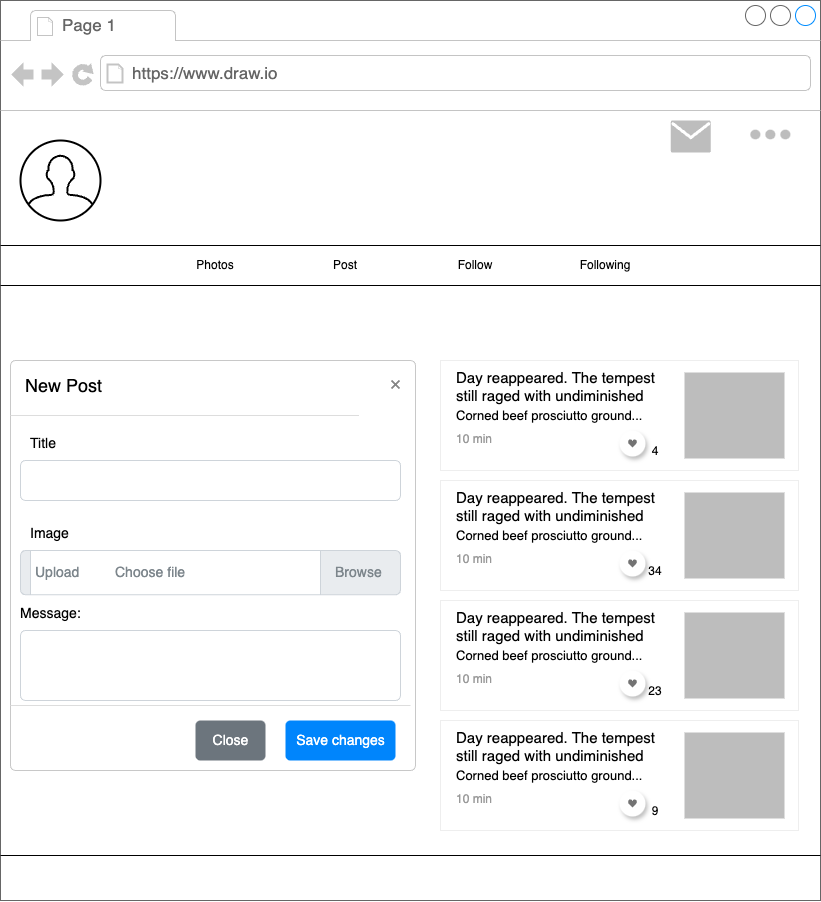

The diagram above was exported from draw.io. Its source (the exported page's mxGraphModel, read from the mxfile embedded in the PNG):
<mxGraphModel dx="1363" dy="1039" grid="1" gridSize="10" guides="1" tooltips="1" connect="1" arrows="1" fold="1" page="1" pageScale="1" pageWidth="850" pageHeight="1100" math="0" shadow="0">
  <root>
    <mxCell id="0" />
    <mxCell id="1" parent="0" />
    <mxCell id="2" value="" style="strokeWidth=1;shadow=0;dashed=0;align=center;html=1;shape=mxgraph.mockup.containers.browserWindow;rSize=0;strokeColor=#666666;strokeColor2=#008cff;strokeColor3=#c4c4c4;mainText=,;recursiveResize=0;" vertex="1" parent="1">
      <mxGeometry x="10" y="30" width="820" height="900" as="geometry" />
    </mxCell>
    <mxCell id="3" value="Page 1" style="strokeWidth=1;shadow=0;dashed=0;align=center;html=1;shape=mxgraph.mockup.containers.anchor;fontSize=17;fontColor=#666666;align=left;whiteSpace=wrap;" vertex="1" parent="2">
      <mxGeometry x="60" y="12" width="110" height="26" as="geometry" />
    </mxCell>
    <mxCell id="4" value="https://www.draw.io" style="strokeWidth=1;shadow=0;dashed=0;align=center;html=1;shape=mxgraph.mockup.containers.anchor;rSize=0;fontSize=17;fontColor=#666666;align=left;" vertex="1" parent="2">
      <mxGeometry x="130" y="60" width="250" height="26" as="geometry" />
    </mxCell>
    <mxCell id="5" value="" style="line;strokeWidth=1;rotatable=0;dashed=0;labelPosition=right;align=left;verticalAlign=middle;spacingTop=0;spacingLeft=6;points=[];portConstraint=eastwest;" vertex="1" parent="2">
      <mxGeometry y="240" width="820" height="10" as="geometry" />
    </mxCell>
    <mxCell id="6" value="" style="line;strokeWidth=1;rotatable=0;dashed=0;labelPosition=right;align=left;verticalAlign=middle;spacingTop=0;spacingLeft=6;points=[];portConstraint=eastwest;" vertex="1" parent="2">
      <mxGeometry y="280" width="820" height="10" as="geometry" />
    </mxCell>
    <mxCell id="7" value="Photos" style="text;html=1;align=center;verticalAlign=middle;whiteSpace=wrap;rounded=0;" vertex="1" parent="2">
      <mxGeometry x="185" y="250" width="60" height="30" as="geometry" />
    </mxCell>
    <mxCell id="8" value="Post" style="text;html=1;align=center;verticalAlign=middle;whiteSpace=wrap;rounded=0;" vertex="1" parent="2">
      <mxGeometry x="315" y="250" width="60" height="30" as="geometry" />
    </mxCell>
    <mxCell id="9" value="Following" style="text;html=1;align=center;verticalAlign=middle;whiteSpace=wrap;rounded=0;" vertex="1" parent="2">
      <mxGeometry x="575" y="250" width="60" height="30" as="geometry" />
    </mxCell>
    <mxCell id="10" value="Follow" style="text;html=1;align=center;verticalAlign=middle;whiteSpace=wrap;rounded=0;" vertex="1" parent="2">
      <mxGeometry x="445" y="250" width="60" height="30" as="geometry" />
    </mxCell>
    <mxCell id="11" style="edgeStyle=orthogonalEdgeStyle;rounded=0;orthogonalLoop=1;jettySize=auto;html=1;exitX=0.5;exitY=1;exitDx=0;exitDy=0;" edge="1" parent="2" source="10" target="10">
      <mxGeometry relative="1" as="geometry" />
    </mxCell>
    <mxCell id="12" value="" style="line;strokeWidth=1;rotatable=0;dashed=0;labelPosition=right;align=left;verticalAlign=middle;spacingTop=0;spacingLeft=6;points=[];portConstraint=eastwest;" vertex="1" parent="2">
      <mxGeometry y="850" width="820" height="10" as="geometry" />
    </mxCell>
    <mxCell id="13" value="" style="html=1;verticalLabelPosition=bottom;align=center;labelBackgroundColor=#ffffff;verticalAlign=top;strokeWidth=2;strokeColor=default;shadow=0;dashed=0;shape=mxgraph.ios7.icons.user;" vertex="1" parent="2">
      <mxGeometry x="20" y="140" width="80" height="80" as="geometry" />
    </mxCell>
    <mxCell id="14" value="" style="shape=rect;fillColor=#ffffff;strokeColor=#eeeeee;shadow=0;resizeWidth=1;whiteSpace=wrap;html=1;" vertex="1" parent="2">
      <mxGeometry width="358" height="110" relative="1" as="geometry">
        <mxPoint x="440" y="360" as="offset" />
      </mxGeometry>
    </mxCell>
    <mxCell id="15" value="Day reappeared. The tempest still raged with undiminished" style="text;whiteSpace=wrap;fontColor=#000000;verticalAlign=top;align=left;fontSize=15;spacing=16;spacingBottom=0;spacingTop=-12;resizeWidth=1;" vertex="1" parent="14">
      <mxGeometry width="244" height="60" relative="1" as="geometry" />
    </mxCell>
    <mxCell id="16" value="Corned beef prosciutto ground..." style="text;whiteSpace=wrap;spacingLeft=16;spacingRight=16;spacing=0;fontSize=13;fontColor=#000000;spacingBottom=0;spacingTop=-5;resizeWidth=1;" vertex="1" parent="14">
      <mxGeometry width="244" height="20" relative="1" as="geometry">
        <mxPoint y="48" as="offset" />
      </mxGeometry>
    </mxCell>
    <mxCell id="17" value="10 min" style="text;whiteSpace=wrap;spacingLeft=16;spacingRight=16;spacing=0;fontSize=12;fontColor=#999999;spacingBottom=0;spacingTop=-5;resizeWidth=1;html=1;" vertex="1" parent="14">
      <mxGeometry width="244" height="20" relative="1" as="geometry">
        <mxPoint y="72" as="offset" />
      </mxGeometry>
    </mxCell>
    <mxCell id="18" value="" style="dashed=0;shape=mxgraph.gmdl.marginRect;rectMargin=12;rectMarginLeft=-12;fillColor=#BDBDBD;strokeColor=none;" vertex="1" parent="14">
      <mxGeometry x="244" width="112" height="110" as="geometry" />
    </mxCell>
    <mxCell id="19" value="" style="shape=ellipse;dashed=0;strokeColor=none;shadow=1;fontSize=13;align=center;verticalAlign=top;labelPosition=center;verticalLabelPosition=bottom;html=1;aspect=fixed;" vertex="1" parent="14">
      <mxGeometry x="179" y="69.99728155339805" width="26" height="26" as="geometry" />
    </mxCell>
    <mxCell id="20" value="" style="dashed=0;html=1;shape=mxgraph.gmdl.heart;strokeColor=none;fillColor=#737373;shadow=0;sketch=0;html=1;labelPosition=center;verticalLabelPosition=bottom;align=center;verticalAlign=top;" vertex="1" parent="19">
      <mxGeometry x="8.357142857142858" y="8.821428571428571" width="9.285714285714286" height="8.357142857142858" as="geometry" />
    </mxCell>
    <mxCell id="21" value="4" style="text;html=1;align=center;verticalAlign=middle;whiteSpace=wrap;rounded=0;" vertex="1" parent="14">
      <mxGeometry x="210" y="86" width="10" height="10" as="geometry" />
    </mxCell>
    <mxCell id="22" value="" style="shape=rect;fillColor=#ffffff;strokeColor=#eeeeee;shadow=0;resizeWidth=1;whiteSpace=wrap;html=1;" vertex="1" parent="2">
      <mxGeometry width="358" height="110" relative="1" as="geometry">
        <mxPoint x="440" y="480" as="offset" />
      </mxGeometry>
    </mxCell>
    <mxCell id="23" value="Day reappeared. The tempest still raged with undiminished" style="text;whiteSpace=wrap;fontColor=#000000;verticalAlign=top;align=left;fontSize=15;spacing=16;spacingBottom=0;spacingTop=-12;resizeWidth=1;" vertex="1" parent="22">
      <mxGeometry width="244" height="60" relative="1" as="geometry" />
    </mxCell>
    <mxCell id="24" value="Corned beef prosciutto ground..." style="text;whiteSpace=wrap;spacingLeft=16;spacingRight=16;spacing=0;fontSize=13;fontColor=#000000;spacingBottom=0;spacingTop=-5;resizeWidth=1;" vertex="1" parent="22">
      <mxGeometry width="244" height="20" relative="1" as="geometry">
        <mxPoint y="48" as="offset" />
      </mxGeometry>
    </mxCell>
    <mxCell id="25" value="10 min" style="text;whiteSpace=wrap;spacingLeft=16;spacingRight=16;spacing=0;fontSize=12;fontColor=#999999;spacingBottom=0;spacingTop=-5;resizeWidth=1;html=1;" vertex="1" parent="22">
      <mxGeometry width="244" height="20" relative="1" as="geometry">
        <mxPoint y="72" as="offset" />
      </mxGeometry>
    </mxCell>
    <mxCell id="26" value="" style="dashed=0;shape=mxgraph.gmdl.marginRect;rectMargin=12;rectMarginLeft=-12;fillColor=#BDBDBD;strokeColor=none;" vertex="1" parent="22">
      <mxGeometry x="244" width="112" height="110" as="geometry" />
    </mxCell>
    <mxCell id="27" value="" style="shape=ellipse;dashed=0;strokeColor=none;shadow=1;fontSize=13;align=center;verticalAlign=top;labelPosition=center;verticalLabelPosition=bottom;html=1;aspect=fixed;" vertex="1" parent="22">
      <mxGeometry x="179" y="69.99728155339805" width="26" height="26" as="geometry" />
    </mxCell>
    <mxCell id="28" value="" style="dashed=0;html=1;shape=mxgraph.gmdl.heart;strokeColor=none;fillColor=#737373;shadow=0;sketch=0;html=1;labelPosition=center;verticalLabelPosition=bottom;align=center;verticalAlign=top;" vertex="1" parent="27">
      <mxGeometry x="8.357142857142858" y="8.821428571428571" width="9.285714285714286" height="8.357142857142858" as="geometry" />
    </mxCell>
    <mxCell id="29" value="34" style="text;html=1;align=center;verticalAlign=middle;whiteSpace=wrap;rounded=0;" vertex="1" parent="22">
      <mxGeometry x="210" y="86" width="10" height="10" as="geometry" />
    </mxCell>
    <mxCell id="30" value="" style="shape=rect;fillColor=#ffffff;strokeColor=#eeeeee;shadow=0;resizeWidth=1;whiteSpace=wrap;html=1;" vertex="1" parent="2">
      <mxGeometry width="358" height="110" relative="1" as="geometry">
        <mxPoint x="440" y="600" as="offset" />
      </mxGeometry>
    </mxCell>
    <mxCell id="31" value="Day reappeared. The tempest still raged with undiminished" style="text;whiteSpace=wrap;fontColor=#000000;verticalAlign=top;align=left;fontSize=15;spacing=16;spacingBottom=0;spacingTop=-12;resizeWidth=1;" vertex="1" parent="30">
      <mxGeometry width="244" height="60" relative="1" as="geometry" />
    </mxCell>
    <mxCell id="32" value="Corned beef prosciutto ground..." style="text;whiteSpace=wrap;spacingLeft=16;spacingRight=16;spacing=0;fontSize=13;fontColor=#000000;spacingBottom=0;spacingTop=-5;resizeWidth=1;" vertex="1" parent="30">
      <mxGeometry width="244" height="20" relative="1" as="geometry">
        <mxPoint y="48" as="offset" />
      </mxGeometry>
    </mxCell>
    <mxCell id="33" value="10 min" style="text;whiteSpace=wrap;spacingLeft=16;spacingRight=16;spacing=0;fontSize=12;fontColor=#999999;spacingBottom=0;spacingTop=-5;resizeWidth=1;html=1;" vertex="1" parent="30">
      <mxGeometry width="244" height="20" relative="1" as="geometry">
        <mxPoint y="72" as="offset" />
      </mxGeometry>
    </mxCell>
    <mxCell id="34" value="" style="dashed=0;shape=mxgraph.gmdl.marginRect;rectMargin=12;rectMarginLeft=-12;fillColor=#BDBDBD;strokeColor=none;" vertex="1" parent="30">
      <mxGeometry x="244" width="112" height="110" as="geometry" />
    </mxCell>
    <mxCell id="35" value="" style="shape=ellipse;dashed=0;strokeColor=none;shadow=1;fontSize=13;align=center;verticalAlign=top;labelPosition=center;verticalLabelPosition=bottom;html=1;aspect=fixed;" vertex="1" parent="30">
      <mxGeometry x="179" y="69.99728155339805" width="26" height="26" as="geometry" />
    </mxCell>
    <mxCell id="36" value="" style="dashed=0;html=1;shape=mxgraph.gmdl.heart;strokeColor=none;fillColor=#737373;shadow=0;sketch=0;html=1;labelPosition=center;verticalLabelPosition=bottom;align=center;verticalAlign=top;" vertex="1" parent="35">
      <mxGeometry x="8.357142857142858" y="8.821428571428571" width="9.285714285714286" height="8.357142857142858" as="geometry" />
    </mxCell>
    <mxCell id="37" value="23" style="text;html=1;align=center;verticalAlign=middle;whiteSpace=wrap;rounded=0;" vertex="1" parent="30">
      <mxGeometry x="210" y="86" width="10" height="10" as="geometry" />
    </mxCell>
    <mxCell id="38" value="" style="shape=rect;fillColor=#ffffff;strokeColor=#eeeeee;shadow=0;resizeWidth=1;whiteSpace=wrap;html=1;" vertex="1" parent="2">
      <mxGeometry width="358" height="110" relative="1" as="geometry">
        <mxPoint x="440" y="720" as="offset" />
      </mxGeometry>
    </mxCell>
    <mxCell id="39" value="Day reappeared. The tempest still raged with undiminished" style="text;whiteSpace=wrap;fontColor=#000000;verticalAlign=top;align=left;fontSize=15;spacing=16;spacingBottom=0;spacingTop=-12;resizeWidth=1;" vertex="1" parent="38">
      <mxGeometry width="244" height="60" relative="1" as="geometry" />
    </mxCell>
    <mxCell id="40" value="Corned beef prosciutto ground..." style="text;whiteSpace=wrap;spacingLeft=16;spacingRight=16;spacing=0;fontSize=13;fontColor=#000000;spacingBottom=0;spacingTop=-5;resizeWidth=1;" vertex="1" parent="38">
      <mxGeometry width="244" height="20" relative="1" as="geometry">
        <mxPoint y="48" as="offset" />
      </mxGeometry>
    </mxCell>
    <mxCell id="41" value="10 min" style="text;whiteSpace=wrap;spacingLeft=16;spacingRight=16;spacing=0;fontSize=12;fontColor=#999999;spacingBottom=0;spacingTop=-5;resizeWidth=1;html=1;" vertex="1" parent="38">
      <mxGeometry width="244" height="20" relative="1" as="geometry">
        <mxPoint y="72" as="offset" />
      </mxGeometry>
    </mxCell>
    <mxCell id="42" value="" style="dashed=0;shape=mxgraph.gmdl.marginRect;rectMargin=12;rectMarginLeft=-12;fillColor=#BDBDBD;strokeColor=none;" vertex="1" parent="38">
      <mxGeometry x="244" width="112" height="110" as="geometry" />
    </mxCell>
    <mxCell id="43" value="" style="shape=ellipse;dashed=0;strokeColor=none;shadow=1;fontSize=13;align=center;verticalAlign=top;labelPosition=center;verticalLabelPosition=bottom;html=1;aspect=fixed;" vertex="1" parent="38">
      <mxGeometry x="179" y="69.99728155339805" width="26" height="26" as="geometry" />
    </mxCell>
    <mxCell id="44" value="" style="dashed=0;html=1;shape=mxgraph.gmdl.heart;strokeColor=none;fillColor=#737373;shadow=0;sketch=0;html=1;labelPosition=center;verticalLabelPosition=bottom;align=center;verticalAlign=top;" vertex="1" parent="43">
      <mxGeometry x="8.357142857142858" y="8.821428571428571" width="9.285714285714286" height="8.357142857142858" as="geometry" />
    </mxCell>
    <mxCell id="45" value="9" style="text;html=1;align=center;verticalAlign=middle;whiteSpace=wrap;rounded=0;" vertex="1" parent="38">
      <mxGeometry x="210" y="86" width="10" height="10" as="geometry" />
    </mxCell>
    <mxCell id="46" value="" style="dashed=0;fontSize=10;shape=mxgraph.gmdl.more;verticalAlign=top;labelPosition=center;verticalLabelPosition=bottom;align=center;fontColor=#504F4F;spacingTop=16;fillColor=#BDBDBD;strokeColor=none;html=1;" vertex="1" parent="2">
      <mxGeometry x="0.8547" width="40" height="12" relative="1" as="geometry">
        <mxPoint x="49" y="128" as="offset" />
      </mxGeometry>
    </mxCell>
    <mxCell id="47" value="" style="dashed=0;fontSize=10;shape=mxgraph.gmdl.mail;verticalAlign=top;labelPosition=center;verticalLabelPosition=bottom;align=center;fontColor=#504F4F;spacingTop=4;fillColor=#BDBDBD;strokeColor=#ffffff;strokeWidth=3;html=1;" vertex="1" parent="2">
      <mxGeometry x="0.148" width="40" height="32" relative="1" as="geometry">
        <mxPoint x="549" y="120" as="offset" />
      </mxGeometry>
    </mxCell>
    <mxCell id="48" value="New Post" style="html=1;shadow=0;dashed=0;shape=mxgraph.bootstrap.rrect;rSize=5;html=1;strokeColor=#C8C8C8;fillColor=#ffffff;whiteSpace=wrap;verticalAlign=top;align=left;fontSize=18;spacing=15;spacingTop=-5;" vertex="1" parent="2">
      <mxGeometry x="10" y="360" width="405" height="410" as="geometry" />
    </mxCell>
    <mxCell id="49" value="" style="shape=line;strokeColor=#dddddd;resizeWidth=1;" vertex="1" parent="48">
      <mxGeometry width="348.3870967741935" height="10" relative="1" as="geometry">
        <mxPoint y="50" as="offset" />
      </mxGeometry>
    </mxCell>
    <mxCell id="50" value="" style="html=1;shadow=0;dashed=0;shape=mxgraph.bootstrap.x;strokeColor=#868686;strokeWidth=2;" vertex="1" parent="48">
      <mxGeometry x="1" width="8" height="8" relative="1" as="geometry">
        <mxPoint x="-24" y="20" as="offset" />
      </mxGeometry>
    </mxCell>
    <mxCell id="51" value="Title" style="strokeColor=none;fillColor=none;resizeWidth=1;align=left;verticalAlign=top;spacing=10;fontSize=14;whiteSpace=wrap;html=1;" vertex="1" parent="48">
      <mxGeometry width="348.3870967741935" height="40" relative="1" as="geometry">
        <mxPoint x="10" y="60" as="offset" />
      </mxGeometry>
    </mxCell>
    <mxCell id="52" value="" style="html=1;shadow=0;dashed=0;shape=mxgraph.bootstrap.rrect;rSize=5;strokeColor=#CED4DA;fillColor=none;align=left;verticalAlign=middle;spacing=10;fontSize=14;whiteSpace=wrap;html=1;" vertex="1" parent="48">
      <mxGeometry width="380" height="40" relative="1" as="geometry">
        <mxPoint x="10" y="100" as="offset" />
      </mxGeometry>
    </mxCell>
    <mxCell id="53" value="Message:" style="strokeColor=none;fillColor=none;resizeWidth=1;align=left;verticalAlign=top;spacing=10;fontSize=14;whiteSpace=wrap;html=1;" vertex="1" parent="48">
      <mxGeometry width="348.3870967741935" height="40" relative="1" as="geometry">
        <mxPoint y="230" as="offset" />
      </mxGeometry>
    </mxCell>
    <mxCell id="54" value="" style="html=1;shadow=0;dashed=0;shape=mxgraph.bootstrap.rrect;rSize=5;strokeColor=#CED4DA;fillColor=none;align=left;verticalAlign=middle;spacing=10;fontSize=14;whiteSpace=wrap;html=1;" vertex="1" parent="48">
      <mxGeometry width="380" height="70" relative="1" as="geometry">
        <mxPoint x="10" y="270" as="offset" />
      </mxGeometry>
    </mxCell>
    <mxCell id="55" value="" style="shape=line;strokeColor=#dddddd;resizeWidth=1;" vertex="1" parent="48">
      <mxGeometry width="400" height="10" relative="1" as="geometry">
        <mxPoint y="340" as="offset" />
      </mxGeometry>
    </mxCell>
    <mxCell id="56" value="Save changes" style="html=1;shadow=0;dashed=0;shape=mxgraph.bootstrap.rrect;rSize=5;fillColor=#0085FC;strokeColor=none;fontColor=#FFFFFF;fontSize=14;" vertex="1" parent="48">
      <mxGeometry x="1" y="1" width="110" height="40" relative="1" as="geometry">
        <mxPoint x="-130" y="-50" as="offset" />
      </mxGeometry>
    </mxCell>
    <mxCell id="57" value="Close" style="html=1;shadow=0;dashed=0;shape=mxgraph.bootstrap.rrect;rSize=5;fillColor=#6C757D;strokeColor=none;fontColor=#FFFFFF;fontSize=14;" vertex="1" parent="48">
      <mxGeometry x="1" y="1" width="70" height="40" relative="1" as="geometry">
        <mxPoint x="-220" y="-50" as="offset" />
      </mxGeometry>
    </mxCell>
    <mxCell id="58" value="Choose file" style="html=1;shadow=0;dashed=0;shape=mxgraph.bootstrap.rrect;rSize=5;strokeColor=#CED4DA;html=1;whiteSpace=wrap;fillColor=#FFFFFF;fontColor=#7D868C;align=left;spacing=15;spacingLeft=80;fontSize=14;" vertex="1" parent="48">
      <mxGeometry x="10" y="190" width="380" height="44.32" as="geometry" />
    </mxCell>
    <mxCell id="59" value="Upload" style="html=1;shadow=0;dashed=0;shape=mxgraph.bootstrap.leftButton;strokeColor=#CED4DA;gradientColor=inherit;fontColor=inherit;fillColor=#E9ECEF;rSize=5;perimeter=none;whiteSpace=wrap;resizeHeight=1;fontSize=14;align=left;spacing=15;" vertex="1" parent="58">
      <mxGeometry width="10" height="44.32" relative="1" as="geometry" />
    </mxCell>
    <mxCell id="60" value="Browse" style="html=1;shadow=0;dashed=0;shape=mxgraph.bootstrap.rightButton;strokeColor=#CED4DA;gradientColor=inherit;fontColor=inherit;fillColor=#E9ECEF;rSize=5;perimeter=none;whiteSpace=wrap;resizeHeight=1;fontSize=14;align=left;spacing=15;" vertex="1" parent="58">
      <mxGeometry x="1" width="80" height="44.32" relative="1" as="geometry">
        <mxPoint x="-80" as="offset" />
      </mxGeometry>
    </mxCell>
    <mxCell id="61" value="Image" style="strokeColor=none;fillColor=none;resizeWidth=1;align=left;verticalAlign=top;spacing=10;fontSize=14;whiteSpace=wrap;html=1;" vertex="1" parent="48">
      <mxGeometry width="348.3870967741935" height="40" relative="1" as="geometry">
        <mxPoint x="10" y="150" as="offset" />
      </mxGeometry>
    </mxCell>
  </root>
</mxGraphModel>